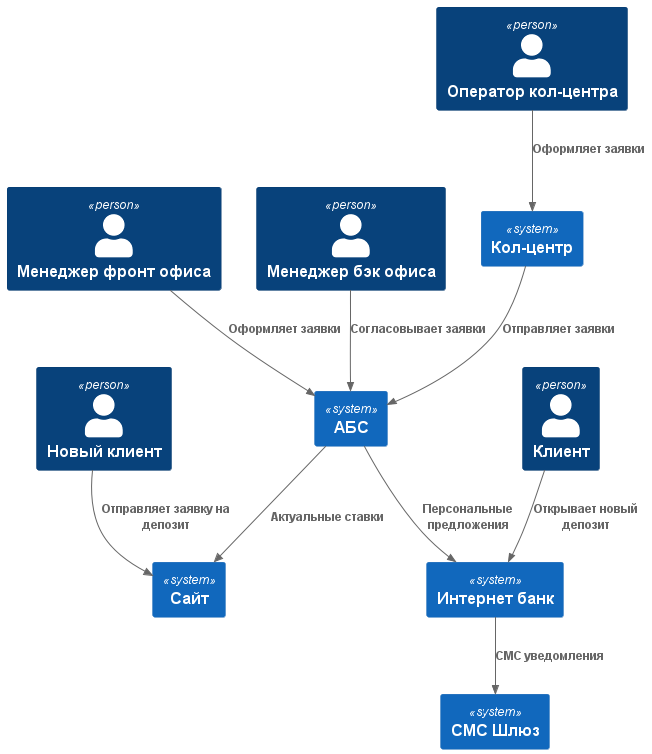

The diagram above was rendered by PlantUML. Its source (embedded in the PNG):
@startuml
!include <C4/C4_Context>

Person(newclient, "Новый клиент")
Person(client, "Клиент")
Person(operator, "Оператор кол-центра")
Person(frontManager, "Менеджер фронт офиса")
Person(backManager, "Менеджер бэк офиса")

System(site,"Сайт")
System(ib,"Интернет банк")
System(abs,"АБС")
System(callCenter,"Кол-центр")
System(smsGateway,"СМС Шлюз")

Rel(newclient, site, "Отправляет заявку на депозит")
Rel(client, ib, "Открывает новый депозит")
Rel(backManager, abs, "Cогласовывает заявки")
Rel(ib, smsGateway, "СМС уведомления")
Rel(operator, callCenter, "Оформляет заявки")
Rel(frontManager, abs, "Оформляет заявки")
Rel(abs, site, "Актуальные ставки")
Rel(abs, ib, "Персональные предложения")
Rel(callCenter, abs, "Отправляет заявки")

@enduml